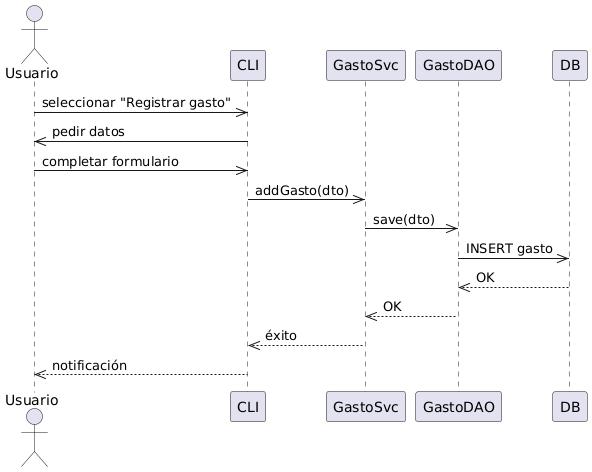

The diagram above was rendered by PlantUML. Its source (embedded in the PNG):
@startuml
actor Usuario
participant CLI
participant GastoSvc
participant GastoDAO
participant DB

Usuario ->> CLI : seleccionar "Registrar gasto"
CLI ->> Usuario : pedir datos
Usuario ->> CLI : completar formulario
CLI ->> GastoSvc : addGasto(dto)
GastoSvc ->> GastoDAO : save(dto)
GastoDAO ->> DB : INSERT gasto
DB -->> GastoDAO : OK
GastoDAO -->> GastoSvc : OK
GastoSvc -->> CLI : éxito
CLI -->> Usuario : notificación
@enduml